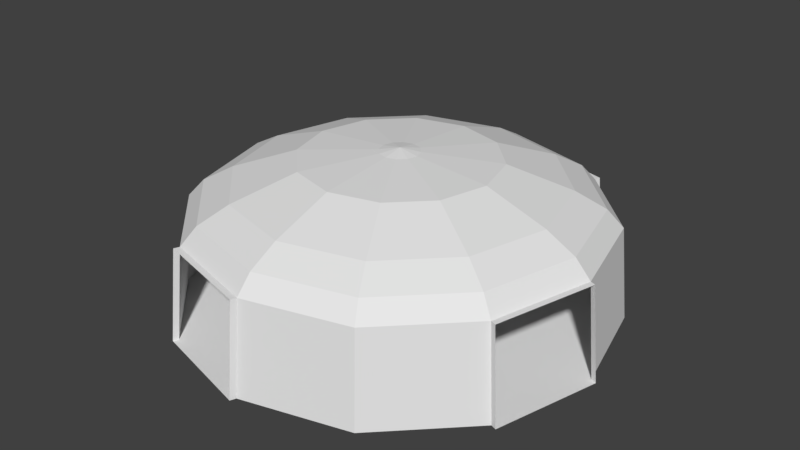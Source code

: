 # Source: Cave_Ground.blend  (saved by Blender 2.79.0; exported with 4.5.12 LTS)
import bpy
from mathutils import Matrix  # noqa: F401  (used for matrix-valued properties, if any)

bpy.ops.wm.read_factory_settings(use_empty=True)
scene = bpy.context.scene
scene.name = 'Scene'

# ---- collections
col_collection_1 = bpy.data.collections.new('Collection 1'); scene.collection.children.link(col_collection_1)

# ---- world
world_world = bpy.data.worlds.new('World'); scene.world = world_world
world_world.color = (0.05088, 0.05088, 0.05088)
world_world.use_sun_shadow = False
world_world.sun_shadow_jitter_overblur = 0.0
world_world.cycles.sampling_method = 'MANUAL'

# ---- meshes
me_circle = bpy.data.meshes.new('Circle')
me_circle.from_pydata([(-1.328e-10, 1.013, 0.0), (-0.5067, 0.8776, 0.0), (-0.8776, 0.5067, 0.0), (-1.013, -4.244e-08, 0.0), (-0.8776, -0.5067, 0.0), (-0.5067, -0.8776, 0.0), (-1.531e-07, -1.013, 0.0), (0.5067, -0.8776, 0.0), (0.8776, -0.5067, 0.0), (1.013, -4.693e-07, 0.0), (0.8776, 0.5067, 0.0), (0.5067, 0.8776, 0.0), (0.0, -1.49e-07, 0.0), (2.911e-10, 0.9707, 0.444), (-0.4853, 0.8406, 0.444), (-0.8406, 0.4853, 0.444), (-0.9707, -4.651e-08, 0.444), (-0.8406, -0.4853, 0.444), (-0.4853, -0.8406, 0.444), (-1.463e-07, -0.9707, 0.444), (0.4853, -0.8406, 0.444), (0.8406, -0.4853, 0.444), (0.9707, -4.554e-07, 0.444), (0.8406, 0.4853, 0.444), (0.4853, 0.8406, 0.444), (-1.176e-10, 0.8952, 0.5263), (-0.4476, 0.7753, 0.5263), (-0.7753, 0.4476, 0.5263), (-0.8952, -5.525e-08, 0.5263), (-0.7753, -0.4476, 0.5263), (-0.4476, -0.7753, 0.5263), (-1.353e-07, -0.8952, 0.5263), (0.4476, -0.7753, 0.5263), (0.7753, -0.4476, 0.5263), (0.8952, -4.323e-07, 0.5263), (0.7753, 0.4476, 0.5263), (0.4476, 0.7753, 0.5263), (3.822e-09, 0.7539, 0.6021), (-0.377, 0.6529, 0.6021), (-0.6529, 0.377, 0.6021), (-0.7539, -7.083e-08, 0.6021), (-0.6529, -0.377, 0.6021), (-0.377, -0.6529, 0.6021), (-1.1e-07, -0.7539, 0.6021), (0.377, -0.6529, 0.6021), (0.6529, -0.377, 0.6021), (0.7539, -3.884e-07, 0.6021), (0.6529, 0.377, 0.6021), (0.377, 0.6529, 0.6021), (1.207e-08, 0.458, 0.7035), (-0.229, 0.3966, 0.7035), (-0.3966, 0.229, 0.7035), (-0.458, -1.054e-07, 0.7035), (-0.3966, -0.229, 0.7035), (-0.229, -0.3966, 0.7035), (-5.708e-08, -0.458, 0.7035), (0.229, -0.3966, 0.7035), (0.3966, -0.229, 0.7035), (0.458, -2.983e-07, 0.7035), (0.3966, 0.229, 0.7035), (0.229, 0.3966, 0.7035), (3.105e-08, 0.09486, 0.7323), (-0.04743, 0.08215, 0.7323), (-0.08215, 0.04743, 0.7323), (-0.09486, -1.459e-07, 0.7323), (-0.08215, -0.04743, 0.7323), (-0.04743, -0.08215, 0.7323), (1.673e-08, -0.09486, 0.7323), (0.04743, -0.08215, 0.7323), (0.08215, -0.04743, 0.7323), (0.09486, -1.858e-07, 0.7323), (0.08215, 0.04743, 0.7323), (0.04743, 0.08215, 0.7323), (3.849e-08, -1.565e-07, 0.748), (3.725e-08, -1.565e-07, 0.748), (3.725e-08, -1.565e-07, 0.748), (3.725e-08, -1.577e-07, 0.748), (3.725e-08, -1.565e-07, 0.748), (3.725e-08, -1.565e-07, 0.748), (3.849e-08, -1.565e-07, 0.748), (3.725e-08, -1.565e-07, 0.748), (3.725e-08, -1.565e-07, 0.748), (3.725e-08, -1.577e-07, 0.748), (3.725e-08, -1.565e-07, 0.748), (3.725e-08, -1.565e-07, 0.748), (-0.9969, 0.01047, 0.444), (-0.8668, 0.4958, 0.444), (-1.04, 0.01047, 0.0), (-0.9038, 0.5172, 0.0), (-0.5172, -0.9038, 0.0), (-0.01047, -1.04, 0.0), (-0.4958, -0.8668, 0.444), (-0.01047, -0.9969, 0.444), (0.9038, -0.5172, 0.0), (1.04, -0.01047, 0.0), (0.8668, -0.4958, 0.444), (0.9969, -0.01047, 0.444), (0.01047, 1.04, 0.0), (0.5172, 0.9038, 0.0), (0.01047, 0.9969, 0.444), (0.4958, 0.8668, 0.444)], [], [(8, 7, 12), (5, 4, 12), (0, 11, 12), (2, 1, 12), (9, 8, 12), (6, 5, 12), (3, 2, 12), (10, 9, 12), (7, 6, 12), (4, 3, 12), (11, 10, 12), (1, 0, 12), (7, 8, 21, 20), (4, 5, 18, 17), (15, 2, 88, 86), (1, 2, 15, 14), (2, 3, 87, 88), (3, 16, 85, 87), (16, 15, 86, 85), (9, 10, 23, 22), (6, 7, 20, 19), (3, 4, 17, 16), (10, 11, 24, 23), (0, 1, 14, 13), (13, 14, 26, 25), (20, 21, 33, 32), (17, 18, 30, 29), (24, 13, 25, 36), (14, 15, 27, 26), (21, 22, 34, 33), (18, 19, 31, 30), (15, 16, 28, 27), (22, 23, 35, 34), (19, 20, 32, 31), (16, 17, 29, 28), (23, 24, 36, 35), (35, 36, 48, 47), (25, 26, 38, 37), (32, 33, 45, 44), (29, 30, 42, 41), (36, 25, 37, 48), (26, 27, 39, 38), (33, 34, 46, 45), (30, 31, 43, 42), (27, 28, 40, 39), (34, 35, 47, 46), (31, 32, 44, 43), (28, 29, 41, 40), (40, 41, 53, 52), (47, 48, 60, 59), (37, 38, 50, 49), (44, 45, 57, 56), (41, 42, 54, 53), (48, 37, 49, 60), (38, 39, 51, 50), (45, 46, 58, 57), (42, 43, 55, 54), (39, 40, 52, 51), (46, 47, 59, 58), (43, 44, 56, 55), (52, 53, 65, 64), (59, 60, 72, 71), (49, 50, 62, 61), (56, 57, 69, 68), (53, 54, 66, 65), (60, 49, 61, 72), (50, 51, 63, 62), (57, 58, 70, 69), (54, 55, 67, 66), (51, 52, 64, 63), (58, 59, 71, 70), (55, 56, 68, 67), (67, 68, 80, 79), (64, 65, 77, 76), (71, 72, 84, 83), (61, 62, 74, 73), (68, 69, 81, 80), (65, 66, 78, 77), (72, 61, 73, 84), (62, 63, 75, 74), (69, 70, 82, 81), (66, 67, 79, 78), (63, 64, 76, 75), (70, 71, 83, 82), (5, 6, 90, 89), (18, 5, 89, 91), (6, 19, 92, 90), (19, 18, 91, 92), (21, 8, 93, 95), (22, 21, 95, 96), (8, 9, 94, 93), (9, 22, 96, 94), (24, 11, 98, 100), (13, 24, 100, 99), (11, 0, 97, 98), (0, 13, 99, 97)])
me_circle.use_remesh_preserve_volume = False
me_circle.use_remesh_preserve_attributes = False
me_circle.use_mirror_vertex_groups = False
me_circle.update()

# ---- objects
ob_circle = bpy.data.objects.new('Circle', me_circle)

# ---- transforms, parenting, visibility, modifiers, constraints
ob_circle.location = (0.0, 0.0, 0.0)
ob_circle.scale = (7.641, 7.641, 7.641)
ob_circle.lineart.crease_threshold = 0.0

# ---- collection membership
col_collection_1.objects.link(ob_circle)

# ---- scene / render settings (as saved in the file)
scene.frame_start = 1; scene.frame_end = 250; scene.frame_set(1)
scene.render.engine = 'BLENDER_EEVEE_NEXT'
scene.render.resolution_percentage = 50
scene.render.dither_intensity = 0.0
scene.cycles.use_denoising = False
scene.cycles.samples = 128
scene.cycles.sampling_pattern = 'TABULATED_SOBOL'
scene.cycles.use_adaptive_sampling = False
scene.cycles.use_light_tree = False
scene.cycles.blur_glossy = 0.0
scene.cycles.sample_clamp_indirect = 0.0
scene.view_settings.view_transform = 'Standard'
bpy.context.view_layer.update()

# ---- added for rendering (the .blend has no active camera and no usable light): camera, sun
cam_auto = bpy.data.cameras.new('AutoCamera')
cam_auto.lens = 50.0
cam_auto.sensor_width = 36.0
cam_auto.clip_end = 1000.0
ob_auto_camera = bpy.data.objects.new('AutoCamera', cam_auto)
scene.collection.objects.link(ob_auto_camera)
ob_auto_camera.location = (21.4491, -25.7389, 20.0169)
ob_auto_camera.rotation_euler = (1.09748, -7.21219e-08, 0.694738)
scene.camera = ob_auto_camera
light_auto_sun = bpy.data.lights.new('AutoSun', 'SUN')
light_auto_sun.energy = 3.0
light_auto_sun.angle = 0.0523599
ob_auto_sun = bpy.data.objects.new('AutoSun', light_auto_sun)
scene.collection.objects.link(ob_auto_sun)
ob_auto_sun.rotation_euler = (0.872665, 0.174533, 0.523599)
bpy.context.view_layer.update()

